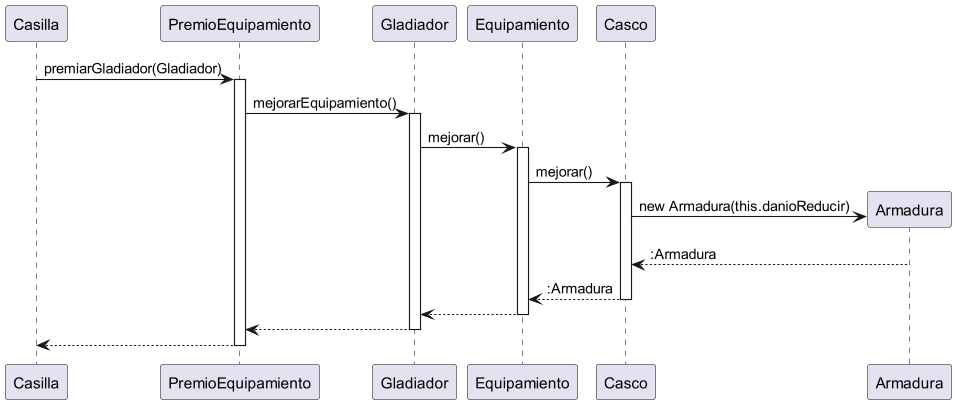

The diagram above was rendered by PlantUML. Its source (embedded in the PNG):
@startuml

Casilla -> PremioEquipamiento: premiarGladiador(Gladiador)
activate PremioEquipamiento
PremioEquipamiento -> Gladiador: mejorarEquipamiento()
activate Gladiador
Gladiador -> Equipamiento: mejorar()
activate Equipamiento
Equipamiento -> Casco: mejorar()
activate Casco
create Armadura
Casco -> Armadura: new Armadura(this.danioReducir)
Armadura --> Casco: :Armadura
Casco --> Equipamiento: :Armadura
deactivate Casco
Equipamiento --> Gladiador
deactivate Equipamiento
Gladiador --> PremioEquipamiento
deactivate Gladiador
PremioEquipamiento --> Casilla
deactivate PremioEquipamiento
@enduml